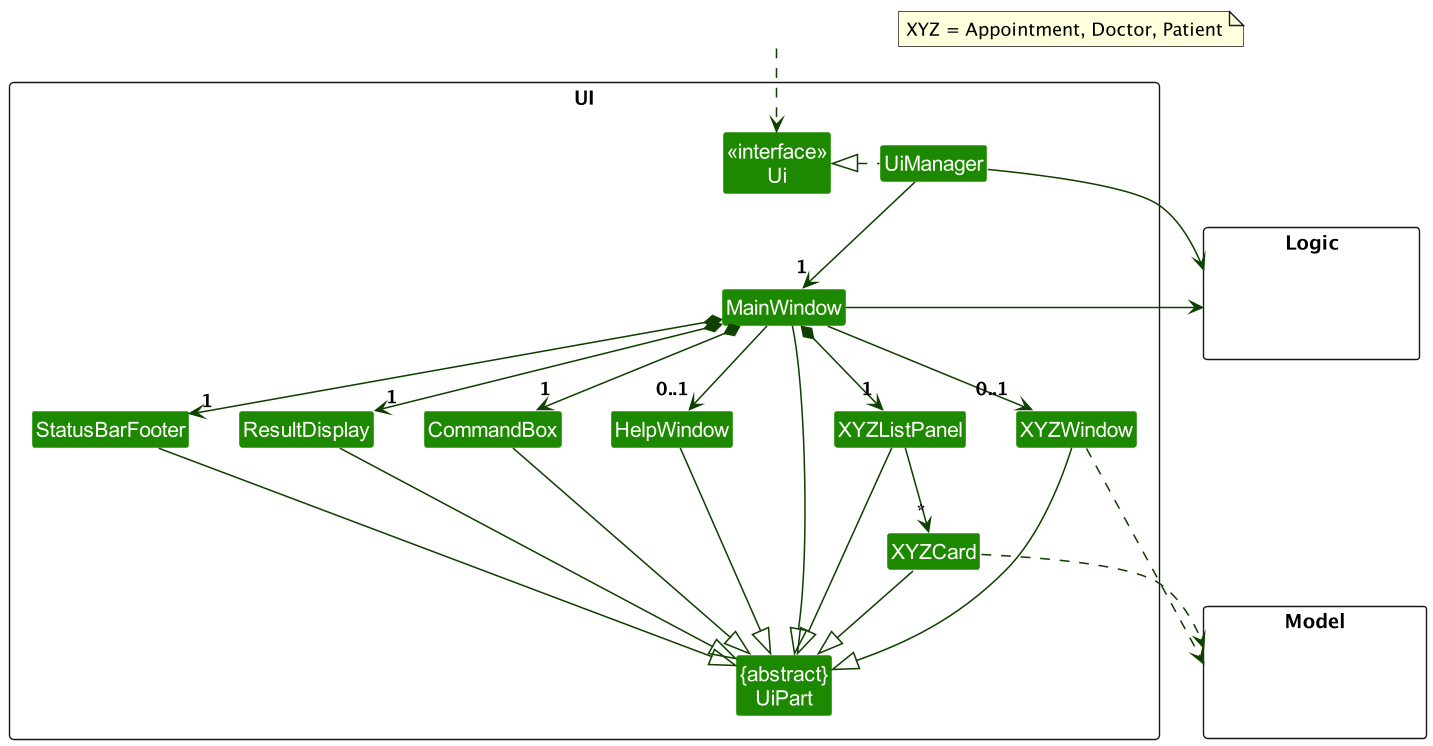

The diagram above was rendered by PlantUML. Its source (embedded in the PNG):
@startuml
!include style.puml
skinparam arrowThickness 1.1
skinparam arrowColor UI_COLOR_T4
skinparam classBackgroundColor UI_COLOR

package UI <<Rectangle>>{
Class "<<interface>>\nUi" as Ui
Class "{abstract}\nUiPart" as UiPart
Class UiManager
Class MainWindow
Class HelpWindow
Class ResultDisplay
Class XYZListPanel
Class XYZWindow
Class XYZCard
Class StatusBarFooter
Class CommandBox
}

note "XYZ = Appointment, Doctor, Patient" as N1

package Model <<Rectangle>> {
Class HiddenModel #FFFFFF
}

package Logic <<Rectangle>> {
Class HiddenLogic #FFFFFF
}

Class HiddenOutside #FFFFFF
HiddenOutside ..> Ui

UiManager .left.|> Ui
UiManager -down-> "1" MainWindow
MainWindow *-down->  "1" CommandBox
MainWindow *-down-> "1" ResultDisplay
MainWindow *-down-> "1" XYZListPanel
MainWindow *-down-> "1" StatusBarFooter
MainWindow --> "0..1" HelpWindow
MainWindow --> "0..1" XYZWindow

XYZListPanel -down-> "*" XYZCard

MainWindow -left-|> UiPart

ResultDisplay --|> UiPart
CommandBox --|> UiPart
XYZListPanel --|> UiPart
XYZCard --|> UiPart
StatusBarFooter --|> UiPart
XYZWindow --|> UiPart
HelpWindow --|> UiPart

XYZCard ..> Model
XYZWindow ..> Model
UiManager -right-> Logic
MainWindow -left-> Logic

XYZWindow -[hidden]left- XYZListPanel
XYZListPanel -[hidden]left- HelpWindow
HelpWindow -[hidden]left- CommandBox
CommandBox -[hidden]left- ResultDisplay
ResultDisplay -[hidden]left- StatusBarFooter

MainWindow -[hidden]-|> UiPart
@enduml